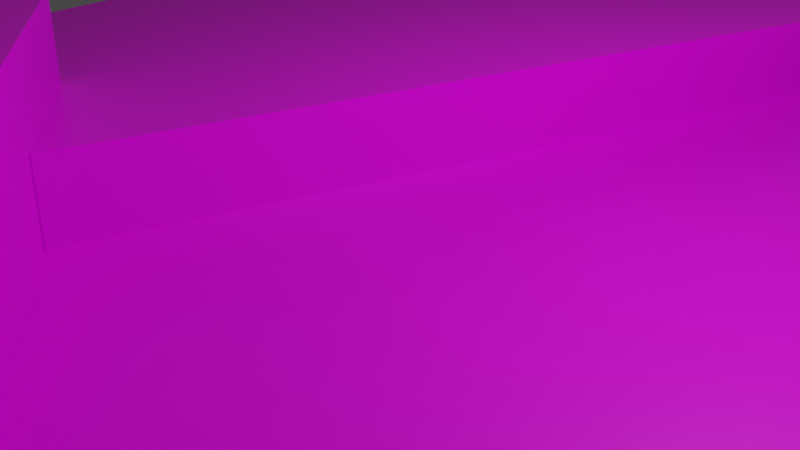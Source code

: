 # Source: testStage.blend  (saved by Blender 2.90.8; exported with 4.5.12 LTS)
import bpy
from mathutils import Matrix  # noqa: F401  (used for matrix-valued properties, if any)

bpy.ops.wm.read_factory_settings(use_empty=True)
scene = bpy.context.scene
scene.name = 'Scene'

# ---- collections
col_collection = bpy.data.collections.new('Collection'); scene.collection.children.link(col_collection)

# ---- images (referenced by path relative to the original .blend; pixels are not part of the script)
import os
ASSET_DIR = os.environ.get("B2B_ASSET_DIR", "")  # directory of the original .blend (textures are referenced by path, not embedded)
HERE = os.path.dirname(os.path.abspath(__file__))  # packed textures are extracted next to this script under _unpacked/

def load_image(name, relpath, width, height, colorspace="sRGB"):
    """Load a texture the original file referenced (path relative to the .blend, or extracted next to this script)."""
    p = next((c for c in (os.path.join(HERE, relpath), os.path.join(ASSET_DIR, relpath)) if relpath and os.path.exists(c)), "")
    if p:
        img = bpy.data.images.load(p, check_existing=True)
        img.name = name
    else:  # same state as the original file: an image datablock whose file is absent (Cycles renders it pink)
        img = bpy.data.images.new(name, width, height)
        img.source = "FILE"
        img.filepath = "//" + (relpath or name)
    img.colorspace_settings.name = colorspace
    return img
img_tex = load_image('tex', '', 1, 1, 'sRGB')

# ---- materials (node trees are filled in below, after node groups)
mat_material = bpy.data.materials.new('Material')
mat_material.alpha_threshold = 0.0
mat_material.use_transparent_shadow = False
mat_material.line_color = (0.0, 0.0, 0.0, 1.0)

# ---- material node trees
mat_material.use_nodes = True; mat_material.node_tree.nodes.clear()
_N = mat_material.node_tree.nodes; _L = mat_material.node_tree.links
n0 = _N.new('ShaderNodeOutputMaterial'); n0.name = 'Material Output'; n0.location = (300, 300)
n1 = _N.new('ShaderNodeBsdfPrincipled'); n1.name = 'Principled BSDF'; n1.location = (10, 300)
n1.distribution = 'GGX'
n1.subsurface_method = 'BURLEY'
n1.inputs[2].default_value = 0.4
n1.inputs[3].default_value = 1.45
n1.inputs[27].default_value = (0.0, 0.0, 0.0, 1.0)
n1.inputs[28].default_value = 1.0
n2 = _N.new('ShaderNodeTexImage'); n2.name = '画像テクスチャ'; n2.location = (-280, 275)
n2.image = img_tex
_L.new(n1.outputs[0], n0.inputs[0])
_L.new(n2.outputs[0], n1.inputs[0])
n0.is_active_output = True

# ---- world
world_world = bpy.data.worlds.new('World'); scene.world = world_world
world_world.use_nodes = True; world_world.node_tree.nodes.clear()
_N = world_world.node_tree.nodes; _L = world_world.node_tree.links
n0 = _N.new('ShaderNodeOutputWorld'); n0.name = 'World Output'; n0.location = (300, 300)
n1 = _N.new('ShaderNodeBackground'); n1.name = 'Background'; n1.location = (10, 300)
n1.inputs[0].default_value = (0.05088, 0.05088, 0.05088, 1.0)
_L.new(n1.outputs[0], n0.inputs[0])
n0.is_active_output = True
world_world.color = (0.05088, 0.05088, 0.05088)
world_world.use_sun_shadow = False
world_world.sun_shadow_jitter_overblur = 0.0

# ---- cameras
cam_camera = bpy.data.cameras.new('Camera')
cam_camera.clip_end = 100.0
cam_camera.ortho_scale = 7.314

# ---- lights
light_light = bpy.data.lights.new('Light', 'POINT')
light_light.transmission_factor = 0.0
light_light.energy = 1000.0
light_light.shadow_soft_size = 0.1
light_light.shadow_maximum_resolution = 0.006
light_light.use_absolute_resolution = True

# ---- meshes
me_cube = bpy.data.meshes.new('Cube')
me_cube.from_pydata([(5.867, 10.0, 0.0), (-5.867, -10.0, 0.0), (-5.867, 10.0, 0.0), (5.867, -10.0, 0.0), (-3.478, -1.749, 0.0), (-8.233, -5.204, 0.0), (-6.417, -10.79, 0.0), (-0.5388, -10.79, 0.0), (1.278, -5.204, 0.0), (-3.478, -1.749, 2.0), (-8.233, -5.204, 2.0), (-6.417, -10.79, 2.0), (-0.5388, -10.79, 2.0), (1.278, -5.204, 2.0), (-1.674, 10.41, 0.0), (-6.429, 10.62, 0.0), (-5.932, -4.095, 0.0), (-1.813, -2.934, 0.0), (0.9836, 6.578, 0.0), (-1.674, 10.41, 1.0), (-6.429, 10.62, 1.0), (-5.932, -4.095, 1.0), (-1.813, -2.934, 1.0), (0.9836, 6.578, 1.0), (5.867, 10.0, -0.5), (-5.867, -10.0, -0.5), (-5.867, 10.0, -0.5), (5.867, -10.0, -0.5)], [], [(1, 2, 0, 3), (5, 4, 8, 7, 6), (10, 11, 12, 13, 9), (7, 8, 13, 12), (5, 6, 11, 10), (8, 4, 9, 13), (6, 7, 12, 11), (4, 5, 10, 9), (15, 14, 18, 17, 16), (20, 21, 22, 23, 19), (17, 18, 23, 22), (15, 16, 21, 20), (18, 14, 19, 23), (16, 17, 22, 21), (14, 15, 20, 19), (25, 27, 24, 26), (0, 2, 26, 24), (2, 1, 25, 26), (3, 0, 24, 27), (1, 3, 27, 25)])
_uv = me_cube.uv_layers.new(name='UVMap')
_uv.uv.foreach_set('vector', [0.3584, 0.5943, 0.3584, 0.0, 0.7168, 5.667e-08, 0.7168, 0.5943, 0.3818, 0.8769, 0.2763, 0.7356, 0.3818, 0.5943, 0.5525, 0.6482, 0.5525, 0.8229, 0.1055, 0.8769, 0.0, 0.7356, 0.1055, 0.5943, 0.2763, 0.6482, 0.2763, 0.8229, 0.6747, 0.7682, 0.6747, 0.9417, 0.6136, 0.9417, 0.6136, 0.7682, 1.0, 0.8268, 1.0, 0.998, 0.9389, 0.998, 0.9389, 0.8268, 0.5525, 0.8768, 0.5525, 0.7332, 0.6136, 0.7332, 0.6136, 0.8768, 0.6747, 0.5943, 0.6747, 0.7682, 0.6136, 0.7682, 0.6136, 0.5943, 0.5525, 0.7332, 0.5525, 0.5943, 0.6136, 0.5943, 0.6136, 0.7332, 0.9389, 0.4375, 0.794, 0.4264, 0.7168, 0.31, 0.812, 0.03035, 0.9389, 0.0, 0.9389, 0.4375, 0.9389, 0.875, 0.812, 0.8446, 0.7168, 0.565, 0.794, 0.4486, 0.9695, 0.4375, 0.9695, 0.731, 0.9389, 0.731, 0.9389, 0.4375, 0.9695, 0.0, 0.9695, 0.436, 0.9389, 0.436, 0.9389, 2.834e-08, 0.9695, 0.731, 0.9695, 0.8268, 0.9389, 0.8268, 0.9389, 0.731, 0.7474, 0.875, 0.7474, 1.0, 0.7168, 1.0, 0.7168, 0.875, 1.0, 0.5903, 1.0, 0.7317, 0.9695, 0.7317, 0.9695, 0.5903, 2.913e-08, 0.0, 0.3584, 5.667e-08, 0.3584, 0.5943, 0.0, 0.5943, 0.7052, 0.5943, 0.7052, 0.9415, 0.69, 0.9415, 0.69, 0.5943, 0.9847, 0.5824, 0.9847, 2.834e-08, 1.0, 0.0, 1.0, 0.5824, 0.9695, 0.5903, 0.9695, 2.834e-08, 0.9847, 0.0, 0.9847, 0.5903, 0.6747, 0.9428, 0.6747, 0.5943, 0.69, 0.5943, 0.69, 0.9428])
me_cube.materials.append(mat_material)
me_cube.use_remesh_preserve_volume = False
me_cube.use_remesh_preserve_attributes = False
me_cube.use_mirror_vertex_groups = False
me_cube.update()

# ---- objects
ob_cube = bpy.data.objects.new('Cube', me_cube)
ob_light = bpy.data.objects.new('Light', light_light)
ob_camera = bpy.data.objects.new('Camera', cam_camera)

# ---- transforms, parenting, visibility, modifiers, constraints
ob_cube.location = (0.0, 0.0, 0.0)
ob_cube.lock_rotations_4d = False
ob_cube.empty_display_type = 'ARROWS'
ob_cube.lineart.crease_threshold = 0.0
ob_light.location = (4.076, 1.005, 5.904)
ob_light.rotation_euler = (0.6503, 0.05522, 1.866)
ob_light.lock_rotations_4d = False
ob_light.empty_display_type = 'ARROWS'
ob_light.color = (0.0, 0.0, 0.0, 0.0)
ob_light.lineart.crease_threshold = 0.0
ob_camera.location = (7.359, -6.926, 4.958)
ob_camera.rotation_euler = (1.109, 0.0, 0.8149)
ob_camera.lock_rotations_4d = False
ob_camera.empty_display_type = 'ARROWS'
ob_camera.color = (0.0, 0.0, 0.0, 0.0)
ob_camera.display_type = 'WIRE'
ob_camera.lineart.crease_threshold = 0.0

# ---- collection membership
col_collection.objects.link(ob_cube)
col_collection.objects.link(ob_light)
col_collection.objects.link(ob_camera)

# ---- scene / render settings (as saved in the file)
scene.camera = ob_camera
scene.frame_start = 1; scene.frame_end = 250; scene.frame_set(1)
scene.render.engine = 'BLENDER_EEVEE_NEXT'
scene.cycles.use_denoising = False
scene.cycles.samples = 128
scene.cycles.sampling_pattern = 'TABULATED_SOBOL'
scene.cycles.use_adaptive_sampling = False
scene.cycles.use_light_tree = False
scene.view_settings.view_transform = 'Filmic'
bpy.context.view_layer.update()
